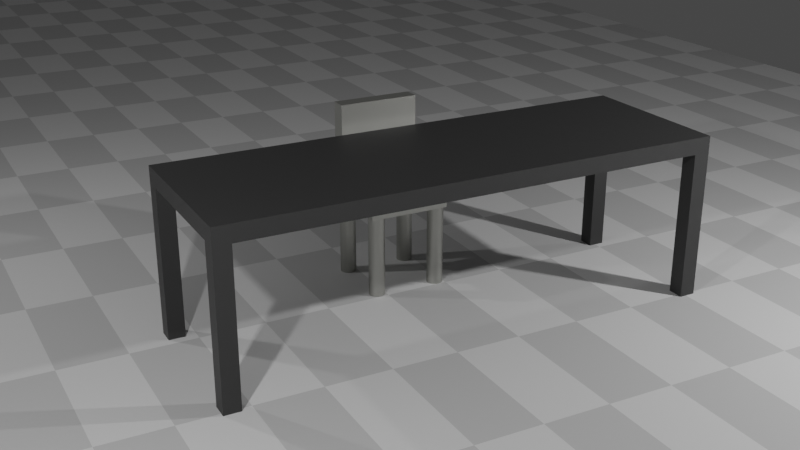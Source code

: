 # Source: Workstation.blend  (saved by Blender 2.81.16; exported with 4.5.12 LTS)
import bpy
from mathutils import Matrix  # noqa: F401  (used for matrix-valued properties, if any)

bpy.ops.wm.read_factory_settings(use_empty=True)
scene = bpy.context.scene
scene.name = 'Scene'

# ---- collections
col_scene = bpy.data.collections.new('Scene'); scene.collection.children.link(col_scene)
col_chair = bpy.data.collections.new('Chair'); scene.collection.children.link(col_chair)
col_table = bpy.data.collections.new('Table'); scene.collection.children.link(col_table)
col_lighting_rig = bpy.data.collections.new('Lighting Rig'); scene.collection.children.link(col_lighting_rig)

# ---- materials (node trees are filled in below, after node groups)
mat_ground = bpy.data.materials.new('Ground')
mat_ground.use_transparent_shadow = False
mat_chair = bpy.data.materials.new('Chair')
mat_chair.use_transparent_shadow = False
mat_chair.preview_render_type = 'CUBE'
mat_table = bpy.data.materials.new('Table')
mat_table.use_transparent_shadow = False

# ---- material node trees
mat_ground.use_nodes = True; mat_ground.node_tree.nodes.clear()
_N = mat_ground.node_tree.nodes; _L = mat_ground.node_tree.links
n0 = _N.new('ShaderNodeOutputMaterial'); n0.name = 'Material Output'; n0.location = (300, 300)
n1 = _N.new('ShaderNodeBsdfPrincipled'); n1.name = 'Principled BSDF'; n1.location = (10, 300)
n1.distribution = 'GGX'
n1.subsurface_method = 'BURLEY'
n1.inputs[3].default_value = 1.45
n1.inputs[27].default_value = (0.0, 0.0, 0.0, 1.0)
n1.inputs[28].default_value = 1.0
n2 = _N.new('ShaderNodeTexChecker'); n2.name = 'Checker Texture'; n2.location = (-180, 270)
n2.inputs[2].default_value = (0.6, 0.6, 0.6, 1.0)
n2.inputs[3].default_value = 30.0
_L.new(n1.outputs[0], n0.inputs[0])
_L.new(n2.outputs[0], n1.inputs[0])
n0.is_active_output = True
mat_chair.use_nodes = True; mat_chair.node_tree.nodes.clear()
_N = mat_chair.node_tree.nodes; _L = mat_chair.node_tree.links
n0 = _N.new('ShaderNodeOutputMaterial'); n0.name = 'Material Output'; n0.location = (300, 300)
n1 = _N.new('ShaderNodeBsdfPrincipled'); n1.name = 'Principled BSDF'; n1.location = (10, 300)
n1.distribution = 'GGX'
n1.subsurface_method = 'BURLEY'
n1.inputs[1].default_value = 1.0
n1.inputs[3].default_value = 1.45
n1.inputs[27].default_value = (0.0, 0.0, 0.0, 1.0)
n1.inputs[28].default_value = 1.0
n2 = _N.new('ShaderNodeRGB'); n2.name = 'RGB'; n2.location = (-190, 270)
n2.outputs[0].default_value = (0.4981, 0.5, 0.4674, 1.0)
_L.new(n1.outputs[0], n0.inputs[0])
_L.new(n2.outputs[0], n1.inputs[0])
n0.is_active_output = True
mat_table.use_nodes = True; mat_table.node_tree.nodes.clear()
_N = mat_table.node_tree.nodes; _L = mat_table.node_tree.links
n0 = _N.new('ShaderNodeOutputMaterial'); n0.name = 'Material Output'; n0.location = (300, 300)
n1 = _N.new('ShaderNodeBsdfPrincipled'); n1.name = 'Principled BSDF'; n1.location = (10, 300)
n1.distribution = 'GGX'
n1.subsurface_method = 'BURLEY'
n1.inputs[0].default_value = (0.03451, 0.03451, 0.03451, 1.0)
n1.inputs[3].default_value = 1.45
n1.inputs[27].default_value = (0.0, 0.0, 0.0, 1.0)
n1.inputs[28].default_value = 1.0
_L.new(n1.outputs[0], n0.inputs[0])
n0.is_active_output = True

# ---- world
world_world = bpy.data.worlds.new('World'); scene.world = world_world
world_world.use_nodes = True; world_world.node_tree.nodes.clear()
_N = world_world.node_tree.nodes; _L = world_world.node_tree.links
n0 = _N.new('ShaderNodeOutputWorld'); n0.name = 'World Output'; n0.location = (300, 300)
n1 = _N.new('ShaderNodeBackground'); n1.name = 'Background'; n1.location = (10, 300)
n1.inputs[0].default_value = (0.05088, 0.05088, 0.05088, 1.0)
_L.new(n1.outputs[0], n0.inputs[0])
n0.is_active_output = True
world_world.color = (0.05088, 0.05088, 0.05088)
world_world.use_sun_shadow = False
world_world.sun_shadow_jitter_overblur = 0.0

# ---- cameras
cam_camera = bpy.data.cameras.new('Camera')
cam_camera.clip_end = 100.0
cam_camera.ortho_scale = 7.314

# ---- lights
light_light_002 = bpy.data.lights.new('Light.002', 'POINT')
light_light_002.transmission_factor = 0.0
light_light_002.energy = 200.0
light_light_002.shadow_soft_size = 0.1
light_light_002.shadow_maximum_resolution = 0.006
light_light_002.use_absolute_resolution = True
light_light_001 = bpy.data.lights.new('Light.001', 'POINT')
light_light_001.transmission_factor = 0.0
light_light_001.energy = 600.0
light_light_001.shadow_soft_size = 0.1
light_light_001.shadow_maximum_resolution = 0.006
light_light_001.use_absolute_resolution = True
light_light = bpy.data.lights.new('Light', 'POINT')
light_light.transmission_factor = 0.0
light_light.energy = 1000.0
light_light.shadow_soft_size = 0.1
light_light.shadow_maximum_resolution = 0.006
light_light.use_absolute_resolution = True

# ---- meshes
me_plane = bpy.data.meshes.new('Plane')
me_plane.from_pydata([(-1.0, -1.0, 0.0), (1.0, -1.0, 0.0), (-1.0, 1.0, 0.0), (1.0, 1.0, 0.0)], [], [(0, 1, 3, 2)])
_uv = me_plane.uv_layers.new(name='UVMap')
_uv.uv.foreach_set('vector', [0.0, 0.0, 1.0, 0.0, 1.0, 1.0, 0.0, 1.0])
me_plane.materials.append(mat_ground)
me_plane.use_remesh_fix_poles = True
me_plane.use_remesh_preserve_attributes = False
me_plane.use_mirror_vertex_groups = False
me_plane.update()
me_cube_004 = bpy.data.meshes.new('Cube.004')
me_cube_004.from_pydata([(-1.0, -1.0, -1.0), (-1.0, -1.0, 1.0), (-1.0, 1.0, -1.0), (-1.0, 1.0, 1.0), (1.0, -1.0, -1.0), (1.0, -1.0, 1.0), (1.0, 1.0, -1.0), (1.0, 1.0, 1.0)], [], [(0, 1, 3, 2), (2, 3, 7, 6), (6, 7, 5, 4), (4, 5, 1, 0), (2, 6, 4, 0), (7, 3, 1, 5)])
_uv = me_cube_004.uv_layers.new(name='UVMap')
_uv.uv.foreach_set('vector', [0.375, 0.0, 0.625, 0.0, 0.625, 0.25, 0.375, 0.25, 0.375, 0.25, 0.625, 0.25, 0.625, 0.5, 0.375, 0.5, 0.375, 0.5, 0.625, 0.5, 0.625, 0.75, 0.375, 0.75, 0.375, 0.75, 0.625, 0.75, 0.625, 1.0, 0.375, 1.0, 0.125, 0.5, 0.375, 0.5, 0.375, 0.75, 0.125, 0.75, 0.625, 0.5, 0.875, 0.5, 0.875, 0.75, 0.625, 0.75])
me_cube_004.materials.append(mat_chair)
me_cube_004.use_remesh_fix_poles = True
me_cube_004.use_remesh_preserve_attributes = False
me_cube_004.use_mirror_vertex_groups = False
me_cube_004.update()
me_cube_005 = bpy.data.meshes.new('Cube.005')
me_cube_005.from_pydata([(-1.0, -1.0, -1.0), (-1.0, -1.0, 1.0), (-1.0, 1.0, -1.0), (-1.0, 1.0, 1.0), (1.0, -1.0, -1.0), (1.0, -1.0, 1.0), (1.0, 1.0, -1.0), (1.0, 1.0, 1.0)], [], [(0, 1, 3, 2), (2, 3, 7, 6), (6, 7, 5, 4), (4, 5, 1, 0), (2, 6, 4, 0), (7, 3, 1, 5)])
_uv = me_cube_005.uv_layers.new(name='UVMap')
_uv.uv.foreach_set('vector', [0.375, 0.0, 0.625, 0.0, 0.625, 0.25, 0.375, 0.25, 0.375, 0.25, 0.625, 0.25, 0.625, 0.5, 0.375, 0.5, 0.375, 0.5, 0.625, 0.5, 0.625, 0.75, 0.375, 0.75, 0.375, 0.75, 0.625, 0.75, 0.625, 1.0, 0.375, 1.0, 0.125, 0.5, 0.375, 0.5, 0.375, 0.75, 0.125, 0.75, 0.625, 0.5, 0.875, 0.5, 0.875, 0.75, 0.625, 0.75])
me_cube_005.materials.append(mat_chair)
me_cube_005.use_remesh_fix_poles = True
me_cube_005.use_remesh_preserve_attributes = False
me_cube_005.use_mirror_vertex_groups = False
me_cube_005.update()
me_cylinder = bpy.data.meshes.new('Cylinder')
me_cylinder.from_pydata([(0.0, 1.0, -1.0), (0.0, 1.0, 1.0), (0.1951, 0.9808, -1.0), (0.1951, 0.9808, 1.0), (0.3827, 0.9239, -1.0), (0.3827, 0.9239, 1.0), (0.5556, 0.8315, -1.0), (0.5556, 0.8315, 1.0), (0.7071, 0.7071, -1.0), (0.7071, 0.7071, 1.0), (0.8315, 0.5556, -1.0), (0.8315, 0.5556, 1.0), (0.9239, 0.3827, -1.0), (0.9239, 0.3827, 1.0), (0.9808, 0.1951, -1.0), (0.9808, 0.1951, 1.0), (1.0, 7.55e-08, -1.0), (1.0, 7.55e-08, 1.0), (0.9808, -0.1951, -1.0), (0.9808, -0.1951, 1.0), (0.9239, -0.3827, -1.0), (0.9239, -0.3827, 1.0), (0.8315, -0.5556, -1.0), (0.8315, -0.5556, 1.0), (0.7071, -0.7071, -1.0), (0.7071, -0.7071, 1.0), (0.5556, -0.8315, -1.0), (0.5556, -0.8315, 1.0), (0.3827, -0.9239, -1.0), (0.3827, -0.9239, 1.0), (0.1951, -0.9808, -1.0), (0.1951, -0.9808, 1.0), (-3.258e-07, -1.0, -1.0), (-3.258e-07, -1.0, 1.0), (-0.1951, -0.9808, -1.0), (-0.1951, -0.9808, 1.0), (-0.3827, -0.9239, -1.0), (-0.3827, -0.9239, 1.0), (-0.5556, -0.8315, -1.0), (-0.5556, -0.8315, 1.0), (-0.7071, -0.7071, -1.0), (-0.7071, -0.7071, 1.0), (-0.8315, -0.5556, -1.0), (-0.8315, -0.5556, 1.0), (-0.9239, -0.3827, -1.0), (-0.9239, -0.3827, 1.0), (-0.9808, -0.1951, -1.0), (-0.9808, -0.1951, 1.0), (-1.0, 9.656e-07, -1.0), (-1.0, 9.656e-07, 1.0), (-0.9808, 0.1951, -1.0), (-0.9808, 0.1951, 1.0), (-0.9239, 0.3827, -1.0), (-0.9239, 0.3827, 1.0), (-0.8315, 0.5556, -1.0), (-0.8315, 0.5556, 1.0), (-0.7071, 0.7071, -1.0), (-0.7071, 0.7071, 1.0), (-0.5556, 0.8315, -1.0), (-0.5556, 0.8315, 1.0), (-0.3827, 0.9239, -1.0), (-0.3827, 0.9239, 1.0), (-0.1951, 0.9808, -1.0), (-0.1951, 0.9808, 1.0)], [], [(0, 1, 3, 2), (2, 3, 5, 4), (4, 5, 7, 6), (6, 7, 9, 8), (8, 9, 11, 10), (10, 11, 13, 12), (12, 13, 15, 14), (14, 15, 17, 16), (16, 17, 19, 18), (18, 19, 21, 20), (20, 21, 23, 22), (22, 23, 25, 24), (24, 25, 27, 26), (26, 27, 29, 28), (28, 29, 31, 30), (30, 31, 33, 32), (32, 33, 35, 34), (34, 35, 37, 36), (36, 37, 39, 38), (38, 39, 41, 40), (40, 41, 43, 42), (42, 43, 45, 44), (44, 45, 47, 46), (46, 47, 49, 48), (48, 49, 51, 50), (50, 51, 53, 52), (52, 53, 55, 54), (54, 55, 57, 56), (56, 57, 59, 58), (58, 59, 61, 60), (3, 1, 63, 61, 59, 57, 55, 53, 51, 49, 47, 45, 43, 41, 39, 37, 35, 33, 31, 29, 27, 25, 23, 21, 19, 17, 15, 13, 11, 9, 7, 5), (60, 61, 63, 62), (62, 63, 1, 0), (0, 2, 4, 6, 8, 10, 12, 14, 16, 18, 20, 22, 24, 26, 28, 30, 32, 34, 36, 38, 40, 42, 44, 46, 48, 50, 52, 54, 56, 58, 60, 62)])
_uv = me_cylinder.uv_layers.new(name='UVMap')
_uv.uv.foreach_set('vector', [1.0, 0.5, 1.0, 1.0, 0.9688, 1.0, 0.9688, 0.5, 0.9688, 0.5, 0.9688, 1.0, 0.9375, 1.0, 0.9375, 0.5, 0.9375, 0.5, 0.9375, 1.0, 0.9062, 1.0, 0.9062, 0.5, 0.9062, 0.5, 0.9062, 1.0, 0.875, 1.0, 0.875, 0.5, 0.875, 0.5, 0.875, 1.0, 0.8438, 1.0, 0.8438, 0.5, 0.8438, 0.5, 0.8438, 1.0, 0.8125, 1.0, 0.8125, 0.5, 0.8125, 0.5, 0.8125, 1.0, 0.7812, 1.0, 0.7812, 0.5, 0.7812, 0.5, 0.7812, 1.0, 0.75, 1.0, 0.75, 0.5, 0.75, 0.5, 0.75, 1.0, 0.7188, 1.0, 0.7188, 0.5, 0.7188, 0.5, 0.7188, 1.0, 0.6875, 1.0, 0.6875, 0.5, 0.6875, 0.5, 0.6875, 1.0, 0.6562, 1.0, 0.6562, 0.5, 0.6562, 0.5, 0.6562, 1.0, 0.625, 1.0, 0.625, 0.5, 0.625, 0.5, 0.625, 1.0, 0.5938, 1.0, 0.5938, 0.5, 0.5938, 0.5, 0.5938, 1.0, 0.5625, 1.0, 0.5625, 0.5, 0.5625, 0.5, 0.5625, 1.0, 0.5312, 1.0, 0.5312, 0.5, 0.5312, 0.5, 0.5312, 1.0, 0.5, 1.0, 0.5, 0.5, 0.5, 0.5, 0.5, 1.0, 0.4688, 1.0, 0.4688, 0.5, 0.4688, 0.5, 0.4688, 1.0, 0.4375, 1.0, 0.4375, 0.5, 0.4375, 0.5, 0.4375, 1.0, 0.4062, 1.0, 0.4062, 0.5, 0.4062, 0.5, 0.4062, 1.0, 0.375, 1.0, 0.375, 0.5, 0.375, 0.5, 0.375, 1.0, 0.3438, 1.0, 0.3438, 0.5, 0.3438, 0.5, 0.3438, 1.0, 0.3125, 1.0, 0.3125, 0.5, 0.3125, 0.5, 0.3125, 1.0, 0.2812, 1.0, 0.2812, 0.5, 0.2812, 0.5, 0.2812, 1.0, 0.25, 1.0, 0.25, 0.5, 0.25, 0.5, 0.25, 1.0, 0.2188, 1.0, 0.2188, 0.5, 0.2188, 0.5, 0.2188, 1.0, 0.1875, 1.0, 0.1875, 0.5, 0.1875, 0.5, 0.1875, 1.0, 0.1562, 1.0, 0.1562, 0.5, 0.1562, 0.5, 0.1562, 1.0, 0.125, 1.0, 0.125, 0.5, 0.125, 0.5, 0.125, 1.0, 0.09375, 1.0, 0.09375, 0.5, 0.09375, 0.5, 0.09375, 1.0, 0.0625, 1.0, 0.0625, 0.5, 0.2968, 0.4854, 0.25, 0.49, 0.2032, 0.4854, 0.1582, 0.4717, 0.1167, 0.4496, 0.08029, 0.4197, 0.05045, 0.3833, 0.02827, 0.3418, 0.01461, 0.2968, 0.01, 0.25, 0.01461, 0.2032, 0.02827, 0.1582, 0.05045, 0.1167, 0.08029, 0.08029, 0.1167, 0.05045, 0.1582, 0.02827, 0.2032, 0.01461, 0.25, 0.01, 0.2968, 0.01461, 0.3418, 0.02827, 0.3833, 0.05045, 0.4197, 0.08029, 0.4496, 0.1167, 0.4717, 0.1582, 0.4854, 0.2032, 0.49, 0.25, 0.4854, 0.2968, 0.4717, 0.3418, 0.4496, 0.3833, 0.4197, 0.4197, 0.3833, 0.4496, 0.3418, 0.4717, 0.0625, 0.5, 0.0625, 1.0, 0.03125, 1.0, 0.03125, 0.5, 0.03125, 0.5, 0.03125, 1.0, 0.0, 1.0, 0.0, 0.5, 0.75, 0.49, 0.7968, 0.4854, 0.8418, 0.4717, 0.8833, 0.4496, 0.9197, 0.4197, 0.9496, 0.3833, 0.9717, 0.3418, 0.9854, 0.2968, 0.99, 0.25, 0.9854, 0.2032, 0.9717, 0.1582, 0.9496, 0.1167, 0.9197, 0.08029, 0.8833, 0.05045, 0.8418, 0.02827, 0.7968, 0.01461, 0.75, 0.01, 0.7032, 0.01461, 0.6582, 0.02827, 0.6167, 0.05045, 0.5803, 0.08029, 0.5504, 0.1167, 0.5283, 0.1582, 0.5146, 0.2032, 0.51, 0.25, 0.5146, 0.2968, 0.5283, 0.3418, 0.5504, 0.3833, 0.5803, 0.4197, 0.6167, 0.4496, 0.6582, 0.4717, 0.7032, 0.4854])
me_cylinder.materials.append(mat_chair)
me_cylinder.use_remesh_fix_poles = True
me_cylinder.use_remesh_preserve_attributes = False
me_cylinder.use_mirror_vertex_groups = False
me_cylinder.update()
me_cylinder_001 = bpy.data.meshes.new('Cylinder.001')
me_cylinder_001.from_pydata([(0.0, 1.0, -1.0), (0.0, 1.0, 1.0), (0.1951, 0.9808, -1.0), (0.1951, 0.9808, 1.0), (0.3827, 0.9239, -1.0), (0.3827, 0.9239, 1.0), (0.5556, 0.8315, -1.0), (0.5556, 0.8315, 1.0), (0.7071, 0.7071, -1.0), (0.7071, 0.7071, 1.0), (0.8315, 0.5556, -1.0), (0.8315, 0.5556, 1.0), (0.9239, 0.3827, -1.0), (0.9239, 0.3827, 1.0), (0.9808, 0.1951, -1.0), (0.9808, 0.1951, 1.0), (1.0, 7.55e-08, -1.0), (1.0, 7.55e-08, 1.0), (0.9808, -0.1951, -1.0), (0.9808, -0.1951, 1.0), (0.9239, -0.3827, -1.0), (0.9239, -0.3827, 1.0), (0.8315, -0.5556, -1.0), (0.8315, -0.5556, 1.0), (0.7071, -0.7071, -1.0), (0.7071, -0.7071, 1.0), (0.5556, -0.8315, -1.0), (0.5556, -0.8315, 1.0), (0.3827, -0.9239, -1.0), (0.3827, -0.9239, 1.0), (0.1951, -0.9808, -1.0), (0.1951, -0.9808, 1.0), (-3.258e-07, -1.0, -1.0), (-3.258e-07, -1.0, 1.0), (-0.1951, -0.9808, -1.0), (-0.1951, -0.9808, 1.0), (-0.3827, -0.9239, -1.0), (-0.3827, -0.9239, 1.0), (-0.5556, -0.8315, -1.0), (-0.5556, -0.8315, 1.0), (-0.7071, -0.7071, -1.0), (-0.7071, -0.7071, 1.0), (-0.8315, -0.5556, -1.0), (-0.8315, -0.5556, 1.0), (-0.9239, -0.3827, -1.0), (-0.9239, -0.3827, 1.0), (-0.9808, -0.1951, -1.0), (-0.9808, -0.1951, 1.0), (-1.0, 9.656e-07, -1.0), (-1.0, 9.656e-07, 1.0), (-0.9808, 0.1951, -1.0), (-0.9808, 0.1951, 1.0), (-0.9239, 0.3827, -1.0), (-0.9239, 0.3827, 1.0), (-0.8315, 0.5556, -1.0), (-0.8315, 0.5556, 1.0), (-0.7071, 0.7071, -1.0), (-0.7071, 0.7071, 1.0), (-0.5556, 0.8315, -1.0), (-0.5556, 0.8315, 1.0), (-0.3827, 0.9239, -1.0), (-0.3827, 0.9239, 1.0), (-0.1951, 0.9808, -1.0), (-0.1951, 0.9808, 1.0)], [], [(0, 1, 3, 2), (2, 3, 5, 4), (4, 5, 7, 6), (6, 7, 9, 8), (8, 9, 11, 10), (10, 11, 13, 12), (12, 13, 15, 14), (14, 15, 17, 16), (16, 17, 19, 18), (18, 19, 21, 20), (20, 21, 23, 22), (22, 23, 25, 24), (24, 25, 27, 26), (26, 27, 29, 28), (28, 29, 31, 30), (30, 31, 33, 32), (32, 33, 35, 34), (34, 35, 37, 36), (36, 37, 39, 38), (38, 39, 41, 40), (40, 41, 43, 42), (42, 43, 45, 44), (44, 45, 47, 46), (46, 47, 49, 48), (48, 49, 51, 50), (50, 51, 53, 52), (52, 53, 55, 54), (54, 55, 57, 56), (56, 57, 59, 58), (58, 59, 61, 60), (3, 1, 63, 61, 59, 57, 55, 53, 51, 49, 47, 45, 43, 41, 39, 37, 35, 33, 31, 29, 27, 25, 23, 21, 19, 17, 15, 13, 11, 9, 7, 5), (60, 61, 63, 62), (62, 63, 1, 0), (0, 2, 4, 6, 8, 10, 12, 14, 16, 18, 20, 22, 24, 26, 28, 30, 32, 34, 36, 38, 40, 42, 44, 46, 48, 50, 52, 54, 56, 58, 60, 62)])
_uv = me_cylinder_001.uv_layers.new(name='UVMap')
_uv.uv.foreach_set('vector', [1.0, 0.5, 1.0, 1.0, 0.9688, 1.0, 0.9688, 0.5, 0.9688, 0.5, 0.9688, 1.0, 0.9375, 1.0, 0.9375, 0.5, 0.9375, 0.5, 0.9375, 1.0, 0.9062, 1.0, 0.9062, 0.5, 0.9062, 0.5, 0.9062, 1.0, 0.875, 1.0, 0.875, 0.5, 0.875, 0.5, 0.875, 1.0, 0.8438, 1.0, 0.8438, 0.5, 0.8438, 0.5, 0.8438, 1.0, 0.8125, 1.0, 0.8125, 0.5, 0.8125, 0.5, 0.8125, 1.0, 0.7812, 1.0, 0.7812, 0.5, 0.7812, 0.5, 0.7812, 1.0, 0.75, 1.0, 0.75, 0.5, 0.75, 0.5, 0.75, 1.0, 0.7188, 1.0, 0.7188, 0.5, 0.7188, 0.5, 0.7188, 1.0, 0.6875, 1.0, 0.6875, 0.5, 0.6875, 0.5, 0.6875, 1.0, 0.6562, 1.0, 0.6562, 0.5, 0.6562, 0.5, 0.6562, 1.0, 0.625, 1.0, 0.625, 0.5, 0.625, 0.5, 0.625, 1.0, 0.5938, 1.0, 0.5938, 0.5, 0.5938, 0.5, 0.5938, 1.0, 0.5625, 1.0, 0.5625, 0.5, 0.5625, 0.5, 0.5625, 1.0, 0.5312, 1.0, 0.5312, 0.5, 0.5312, 0.5, 0.5312, 1.0, 0.5, 1.0, 0.5, 0.5, 0.5, 0.5, 0.5, 1.0, 0.4688, 1.0, 0.4688, 0.5, 0.4688, 0.5, 0.4688, 1.0, 0.4375, 1.0, 0.4375, 0.5, 0.4375, 0.5, 0.4375, 1.0, 0.4062, 1.0, 0.4062, 0.5, 0.4062, 0.5, 0.4062, 1.0, 0.375, 1.0, 0.375, 0.5, 0.375, 0.5, 0.375, 1.0, 0.3438, 1.0, 0.3438, 0.5, 0.3438, 0.5, 0.3438, 1.0, 0.3125, 1.0, 0.3125, 0.5, 0.3125, 0.5, 0.3125, 1.0, 0.2812, 1.0, 0.2812, 0.5, 0.2812, 0.5, 0.2812, 1.0, 0.25, 1.0, 0.25, 0.5, 0.25, 0.5, 0.25, 1.0, 0.2188, 1.0, 0.2188, 0.5, 0.2188, 0.5, 0.2188, 1.0, 0.1875, 1.0, 0.1875, 0.5, 0.1875, 0.5, 0.1875, 1.0, 0.1562, 1.0, 0.1562, 0.5, 0.1562, 0.5, 0.1562, 1.0, 0.125, 1.0, 0.125, 0.5, 0.125, 0.5, 0.125, 1.0, 0.09375, 1.0, 0.09375, 0.5, 0.09375, 0.5, 0.09375, 1.0, 0.0625, 1.0, 0.0625, 0.5, 0.2968, 0.4854, 0.25, 0.49, 0.2032, 0.4854, 0.1582, 0.4717, 0.1167, 0.4496, 0.08029, 0.4197, 0.05045, 0.3833, 0.02827, 0.3418, 0.01461, 0.2968, 0.01, 0.25, 0.01461, 0.2032, 0.02827, 0.1582, 0.05045, 0.1167, 0.08029, 0.08029, 0.1167, 0.05045, 0.1582, 0.02827, 0.2032, 0.01461, 0.25, 0.01, 0.2968, 0.01461, 0.3418, 0.02827, 0.3833, 0.05045, 0.4197, 0.08029, 0.4496, 0.1167, 0.4717, 0.1582, 0.4854, 0.2032, 0.49, 0.25, 0.4854, 0.2968, 0.4717, 0.3418, 0.4496, 0.3833, 0.4197, 0.4197, 0.3833, 0.4496, 0.3418, 0.4717, 0.0625, 0.5, 0.0625, 1.0, 0.03125, 1.0, 0.03125, 0.5, 0.03125, 0.5, 0.03125, 1.0, 0.0, 1.0, 0.0, 0.5, 0.75, 0.49, 0.7968, 0.4854, 0.8418, 0.4717, 0.8833, 0.4496, 0.9197, 0.4197, 0.9496, 0.3833, 0.9717, 0.3418, 0.9854, 0.2968, 0.99, 0.25, 0.9854, 0.2032, 0.9717, 0.1582, 0.9496, 0.1167, 0.9197, 0.08029, 0.8833, 0.05045, 0.8418, 0.02827, 0.7968, 0.01461, 0.75, 0.01, 0.7032, 0.01461, 0.6582, 0.02827, 0.6167, 0.05045, 0.5803, 0.08029, 0.5504, 0.1167, 0.5283, 0.1582, 0.5146, 0.2032, 0.51, 0.25, 0.5146, 0.2968, 0.5283, 0.3418, 0.5504, 0.3833, 0.5803, 0.4197, 0.6167, 0.4496, 0.6582, 0.4717, 0.7032, 0.4854])
me_cylinder_001.materials.append(mat_chair)
me_cylinder_001.use_remesh_fix_poles = True
me_cylinder_001.use_remesh_preserve_attributes = False
me_cylinder_001.use_mirror_vertex_groups = False
me_cylinder_001.update()
me_cylinder_002 = bpy.data.meshes.new('Cylinder.002')
me_cylinder_002.from_pydata([(0.0, 1.0, -1.0), (0.0, 1.0, 1.0), (0.1951, 0.9808, -1.0), (0.1951, 0.9808, 1.0), (0.3827, 0.9239, -1.0), (0.3827, 0.9239, 1.0), (0.5556, 0.8315, -1.0), (0.5556, 0.8315, 1.0), (0.7071, 0.7071, -1.0), (0.7071, 0.7071, 1.0), (0.8315, 0.5556, -1.0), (0.8315, 0.5556, 1.0), (0.9239, 0.3827, -1.0), (0.9239, 0.3827, 1.0), (0.9808, 0.1951, -1.0), (0.9808, 0.1951, 1.0), (1.0, 7.55e-08, -1.0), (1.0, 7.55e-08, 1.0), (0.9808, -0.1951, -1.0), (0.9808, -0.1951, 1.0), (0.9239, -0.3827, -1.0), (0.9239, -0.3827, 1.0), (0.8315, -0.5556, -1.0), (0.8315, -0.5556, 1.0), (0.7071, -0.7071, -1.0), (0.7071, -0.7071, 1.0), (0.5556, -0.8315, -1.0), (0.5556, -0.8315, 1.0), (0.3827, -0.9239, -1.0), (0.3827, -0.9239, 1.0), (0.1951, -0.9808, -1.0), (0.1951, -0.9808, 1.0), (-3.258e-07, -1.0, -1.0), (-3.258e-07, -1.0, 1.0), (-0.1951, -0.9808, -1.0), (-0.1951, -0.9808, 1.0), (-0.3827, -0.9239, -1.0), (-0.3827, -0.9239, 1.0), (-0.5556, -0.8315, -1.0), (-0.5556, -0.8315, 1.0), (-0.7071, -0.7071, -1.0), (-0.7071, -0.7071, 1.0), (-0.8315, -0.5556, -1.0), (-0.8315, -0.5556, 1.0), (-0.9239, -0.3827, -1.0), (-0.9239, -0.3827, 1.0), (-0.9808, -0.1951, -1.0), (-0.9808, -0.1951, 1.0), (-1.0, 9.656e-07, -1.0), (-1.0, 9.656e-07, 1.0), (-0.9808, 0.1951, -1.0), (-0.9808, 0.1951, 1.0), (-0.9239, 0.3827, -1.0), (-0.9239, 0.3827, 1.0), (-0.8315, 0.5556, -1.0), (-0.8315, 0.5556, 1.0), (-0.7071, 0.7071, -1.0), (-0.7071, 0.7071, 1.0), (-0.5556, 0.8315, -1.0), (-0.5556, 0.8315, 1.0), (-0.3827, 0.9239, -1.0), (-0.3827, 0.9239, 1.0), (-0.1951, 0.9808, -1.0), (-0.1951, 0.9808, 1.0)], [], [(0, 1, 3, 2), (2, 3, 5, 4), (4, 5, 7, 6), (6, 7, 9, 8), (8, 9, 11, 10), (10, 11, 13, 12), (12, 13, 15, 14), (14, 15, 17, 16), (16, 17, 19, 18), (18, 19, 21, 20), (20, 21, 23, 22), (22, 23, 25, 24), (24, 25, 27, 26), (26, 27, 29, 28), (28, 29, 31, 30), (30, 31, 33, 32), (32, 33, 35, 34), (34, 35, 37, 36), (36, 37, 39, 38), (38, 39, 41, 40), (40, 41, 43, 42), (42, 43, 45, 44), (44, 45, 47, 46), (46, 47, 49, 48), (48, 49, 51, 50), (50, 51, 53, 52), (52, 53, 55, 54), (54, 55, 57, 56), (56, 57, 59, 58), (58, 59, 61, 60), (3, 1, 63, 61, 59, 57, 55, 53, 51, 49, 47, 45, 43, 41, 39, 37, 35, 33, 31, 29, 27, 25, 23, 21, 19, 17, 15, 13, 11, 9, 7, 5), (60, 61, 63, 62), (62, 63, 1, 0), (0, 2, 4, 6, 8, 10, 12, 14, 16, 18, 20, 22, 24, 26, 28, 30, 32, 34, 36, 38, 40, 42, 44, 46, 48, 50, 52, 54, 56, 58, 60, 62)])
_uv = me_cylinder_002.uv_layers.new(name='UVMap')
_uv.uv.foreach_set('vector', [1.0, 0.5, 1.0, 1.0, 0.9688, 1.0, 0.9688, 0.5, 0.9688, 0.5, 0.9688, 1.0, 0.9375, 1.0, 0.9375, 0.5, 0.9375, 0.5, 0.9375, 1.0, 0.9062, 1.0, 0.9062, 0.5, 0.9062, 0.5, 0.9062, 1.0, 0.875, 1.0, 0.875, 0.5, 0.875, 0.5, 0.875, 1.0, 0.8438, 1.0, 0.8438, 0.5, 0.8438, 0.5, 0.8438, 1.0, 0.8125, 1.0, 0.8125, 0.5, 0.8125, 0.5, 0.8125, 1.0, 0.7812, 1.0, 0.7812, 0.5, 0.7812, 0.5, 0.7812, 1.0, 0.75, 1.0, 0.75, 0.5, 0.75, 0.5, 0.75, 1.0, 0.7188, 1.0, 0.7188, 0.5, 0.7188, 0.5, 0.7188, 1.0, 0.6875, 1.0, 0.6875, 0.5, 0.6875, 0.5, 0.6875, 1.0, 0.6562, 1.0, 0.6562, 0.5, 0.6562, 0.5, 0.6562, 1.0, 0.625, 1.0, 0.625, 0.5, 0.625, 0.5, 0.625, 1.0, 0.5938, 1.0, 0.5938, 0.5, 0.5938, 0.5, 0.5938, 1.0, 0.5625, 1.0, 0.5625, 0.5, 0.5625, 0.5, 0.5625, 1.0, 0.5312, 1.0, 0.5312, 0.5, 0.5312, 0.5, 0.5312, 1.0, 0.5, 1.0, 0.5, 0.5, 0.5, 0.5, 0.5, 1.0, 0.4688, 1.0, 0.4688, 0.5, 0.4688, 0.5, 0.4688, 1.0, 0.4375, 1.0, 0.4375, 0.5, 0.4375, 0.5, 0.4375, 1.0, 0.4062, 1.0, 0.4062, 0.5, 0.4062, 0.5, 0.4062, 1.0, 0.375, 1.0, 0.375, 0.5, 0.375, 0.5, 0.375, 1.0, 0.3438, 1.0, 0.3438, 0.5, 0.3438, 0.5, 0.3438, 1.0, 0.3125, 1.0, 0.3125, 0.5, 0.3125, 0.5, 0.3125, 1.0, 0.2812, 1.0, 0.2812, 0.5, 0.2812, 0.5, 0.2812, 1.0, 0.25, 1.0, 0.25, 0.5, 0.25, 0.5, 0.25, 1.0, 0.2188, 1.0, 0.2188, 0.5, 0.2188, 0.5, 0.2188, 1.0, 0.1875, 1.0, 0.1875, 0.5, 0.1875, 0.5, 0.1875, 1.0, 0.1562, 1.0, 0.1562, 0.5, 0.1562, 0.5, 0.1562, 1.0, 0.125, 1.0, 0.125, 0.5, 0.125, 0.5, 0.125, 1.0, 0.09375, 1.0, 0.09375, 0.5, 0.09375, 0.5, 0.09375, 1.0, 0.0625, 1.0, 0.0625, 0.5, 0.2968, 0.4854, 0.25, 0.49, 0.2032, 0.4854, 0.1582, 0.4717, 0.1167, 0.4496, 0.08029, 0.4197, 0.05045, 0.3833, 0.02827, 0.3418, 0.01461, 0.2968, 0.01, 0.25, 0.01461, 0.2032, 0.02827, 0.1582, 0.05045, 0.1167, 0.08029, 0.08029, 0.1167, 0.05045, 0.1582, 0.02827, 0.2032, 0.01461, 0.25, 0.01, 0.2968, 0.01461, 0.3418, 0.02827, 0.3833, 0.05045, 0.4197, 0.08029, 0.4496, 0.1167, 0.4717, 0.1582, 0.4854, 0.2032, 0.49, 0.25, 0.4854, 0.2968, 0.4717, 0.3418, 0.4496, 0.3833, 0.4197, 0.4197, 0.3833, 0.4496, 0.3418, 0.4717, 0.0625, 0.5, 0.0625, 1.0, 0.03125, 1.0, 0.03125, 0.5, 0.03125, 0.5, 0.03125, 1.0, 0.0, 1.0, 0.0, 0.5, 0.75, 0.49, 0.7968, 0.4854, 0.8418, 0.4717, 0.8833, 0.4496, 0.9197, 0.4197, 0.9496, 0.3833, 0.9717, 0.3418, 0.9854, 0.2968, 0.99, 0.25, 0.9854, 0.2032, 0.9717, 0.1582, 0.9496, 0.1167, 0.9197, 0.08029, 0.8833, 0.05045, 0.8418, 0.02827, 0.7968, 0.01461, 0.75, 0.01, 0.7032, 0.01461, 0.6582, 0.02827, 0.6167, 0.05045, 0.5803, 0.08029, 0.5504, 0.1167, 0.5283, 0.1582, 0.5146, 0.2032, 0.51, 0.25, 0.5146, 0.2968, 0.5283, 0.3418, 0.5504, 0.3833, 0.5803, 0.4197, 0.6167, 0.4496, 0.6582, 0.4717, 0.7032, 0.4854])
me_cylinder_002.materials.append(mat_chair)
me_cylinder_002.use_remesh_fix_poles = True
me_cylinder_002.use_remesh_preserve_attributes = False
me_cylinder_002.use_mirror_vertex_groups = False
me_cylinder_002.update()
me_cylinder_003 = bpy.data.meshes.new('Cylinder.003')
me_cylinder_003.from_pydata([(0.0, 1.0, -1.0), (0.0, 1.0, 1.0), (0.1951, 0.9808, -1.0), (0.1951, 0.9808, 1.0), (0.3827, 0.9239, -1.0), (0.3827, 0.9239, 1.0), (0.5556, 0.8315, -1.0), (0.5556, 0.8315, 1.0), (0.7071, 0.7071, -1.0), (0.7071, 0.7071, 1.0), (0.8315, 0.5556, -1.0), (0.8315, 0.5556, 1.0), (0.9239, 0.3827, -1.0), (0.9239, 0.3827, 1.0), (0.9808, 0.1951, -1.0), (0.9808, 0.1951, 1.0), (1.0, 7.55e-08, -1.0), (1.0, 7.55e-08, 1.0), (0.9808, -0.1951, -1.0), (0.9808, -0.1951, 1.0), (0.9239, -0.3827, -1.0), (0.9239, -0.3827, 1.0), (0.8315, -0.5556, -1.0), (0.8315, -0.5556, 1.0), (0.7071, -0.7071, -1.0), (0.7071, -0.7071, 1.0), (0.5556, -0.8315, -1.0), (0.5556, -0.8315, 1.0), (0.3827, -0.9239, -1.0), (0.3827, -0.9239, 1.0), (0.1951, -0.9808, -1.0), (0.1951, -0.9808, 1.0), (-3.258e-07, -1.0, -1.0), (-3.258e-07, -1.0, 1.0), (-0.1951, -0.9808, -1.0), (-0.1951, -0.9808, 1.0), (-0.3827, -0.9239, -1.0), (-0.3827, -0.9239, 1.0), (-0.5556, -0.8315, -1.0), (-0.5556, -0.8315, 1.0), (-0.7071, -0.7071, -1.0), (-0.7071, -0.7071, 1.0), (-0.8315, -0.5556, -1.0), (-0.8315, -0.5556, 1.0), (-0.9239, -0.3827, -1.0), (-0.9239, -0.3827, 1.0), (-0.9808, -0.1951, -1.0), (-0.9808, -0.1951, 1.0), (-1.0, 9.656e-07, -1.0), (-1.0, 9.656e-07, 1.0), (-0.9808, 0.1951, -1.0), (-0.9808, 0.1951, 1.0), (-0.9239, 0.3827, -1.0), (-0.9239, 0.3827, 1.0), (-0.8315, 0.5556, -1.0), (-0.8315, 0.5556, 1.0), (-0.7071, 0.7071, -1.0), (-0.7071, 0.7071, 1.0), (-0.5556, 0.8315, -1.0), (-0.5556, 0.8315, 1.0), (-0.3827, 0.9239, -1.0), (-0.3827, 0.9239, 1.0), (-0.1951, 0.9808, -1.0), (-0.1951, 0.9808, 1.0)], [], [(0, 1, 3, 2), (2, 3, 5, 4), (4, 5, 7, 6), (6, 7, 9, 8), (8, 9, 11, 10), (10, 11, 13, 12), (12, 13, 15, 14), (14, 15, 17, 16), (16, 17, 19, 18), (18, 19, 21, 20), (20, 21, 23, 22), (22, 23, 25, 24), (24, 25, 27, 26), (26, 27, 29, 28), (28, 29, 31, 30), (30, 31, 33, 32), (32, 33, 35, 34), (34, 35, 37, 36), (36, 37, 39, 38), (38, 39, 41, 40), (40, 41, 43, 42), (42, 43, 45, 44), (44, 45, 47, 46), (46, 47, 49, 48), (48, 49, 51, 50), (50, 51, 53, 52), (52, 53, 55, 54), (54, 55, 57, 56), (56, 57, 59, 58), (58, 59, 61, 60), (3, 1, 63, 61, 59, 57, 55, 53, 51, 49, 47, 45, 43, 41, 39, 37, 35, 33, 31, 29, 27, 25, 23, 21, 19, 17, 15, 13, 11, 9, 7, 5), (60, 61, 63, 62), (62, 63, 1, 0), (0, 2, 4, 6, 8, 10, 12, 14, 16, 18, 20, 22, 24, 26, 28, 30, 32, 34, 36, 38, 40, 42, 44, 46, 48, 50, 52, 54, 56, 58, 60, 62)])
_uv = me_cylinder_003.uv_layers.new(name='UVMap')
_uv.uv.foreach_set('vector', [1.0, 0.5, 1.0, 1.0, 0.9688, 1.0, 0.9688, 0.5, 0.9688, 0.5, 0.9688, 1.0, 0.9375, 1.0, 0.9375, 0.5, 0.9375, 0.5, 0.9375, 1.0, 0.9062, 1.0, 0.9062, 0.5, 0.9062, 0.5, 0.9062, 1.0, 0.875, 1.0, 0.875, 0.5, 0.875, 0.5, 0.875, 1.0, 0.8438, 1.0, 0.8438, 0.5, 0.8438, 0.5, 0.8438, 1.0, 0.8125, 1.0, 0.8125, 0.5, 0.8125, 0.5, 0.8125, 1.0, 0.7812, 1.0, 0.7812, 0.5, 0.7812, 0.5, 0.7812, 1.0, 0.75, 1.0, 0.75, 0.5, 0.75, 0.5, 0.75, 1.0, 0.7188, 1.0, 0.7188, 0.5, 0.7188, 0.5, 0.7188, 1.0, 0.6875, 1.0, 0.6875, 0.5, 0.6875, 0.5, 0.6875, 1.0, 0.6562, 1.0, 0.6562, 0.5, 0.6562, 0.5, 0.6562, 1.0, 0.625, 1.0, 0.625, 0.5, 0.625, 0.5, 0.625, 1.0, 0.5938, 1.0, 0.5938, 0.5, 0.5938, 0.5, 0.5938, 1.0, 0.5625, 1.0, 0.5625, 0.5, 0.5625, 0.5, 0.5625, 1.0, 0.5312, 1.0, 0.5312, 0.5, 0.5312, 0.5, 0.5312, 1.0, 0.5, 1.0, 0.5, 0.5, 0.5, 0.5, 0.5, 1.0, 0.4688, 1.0, 0.4688, 0.5, 0.4688, 0.5, 0.4688, 1.0, 0.4375, 1.0, 0.4375, 0.5, 0.4375, 0.5, 0.4375, 1.0, 0.4062, 1.0, 0.4062, 0.5, 0.4062, 0.5, 0.4062, 1.0, 0.375, 1.0, 0.375, 0.5, 0.375, 0.5, 0.375, 1.0, 0.3438, 1.0, 0.3438, 0.5, 0.3438, 0.5, 0.3438, 1.0, 0.3125, 1.0, 0.3125, 0.5, 0.3125, 0.5, 0.3125, 1.0, 0.2812, 1.0, 0.2812, 0.5, 0.2812, 0.5, 0.2812, 1.0, 0.25, 1.0, 0.25, 0.5, 0.25, 0.5, 0.25, 1.0, 0.2188, 1.0, 0.2188, 0.5, 0.2188, 0.5, 0.2188, 1.0, 0.1875, 1.0, 0.1875, 0.5, 0.1875, 0.5, 0.1875, 1.0, 0.1562, 1.0, 0.1562, 0.5, 0.1562, 0.5, 0.1562, 1.0, 0.125, 1.0, 0.125, 0.5, 0.125, 0.5, 0.125, 1.0, 0.09375, 1.0, 0.09375, 0.5, 0.09375, 0.5, 0.09375, 1.0, 0.0625, 1.0, 0.0625, 0.5, 0.2968, 0.4854, 0.25, 0.49, 0.2032, 0.4854, 0.1582, 0.4717, 0.1167, 0.4496, 0.08029, 0.4197, 0.05045, 0.3833, 0.02827, 0.3418, 0.01461, 0.2968, 0.01, 0.25, 0.01461, 0.2032, 0.02827, 0.1582, 0.05045, 0.1167, 0.08029, 0.08029, 0.1167, 0.05045, 0.1582, 0.02827, 0.2032, 0.01461, 0.25, 0.01, 0.2968, 0.01461, 0.3418, 0.02827, 0.3833, 0.05045, 0.4197, 0.08029, 0.4496, 0.1167, 0.4717, 0.1582, 0.4854, 0.2032, 0.49, 0.25, 0.4854, 0.2968, 0.4717, 0.3418, 0.4496, 0.3833, 0.4197, 0.4197, 0.3833, 0.4496, 0.3418, 0.4717, 0.0625, 0.5, 0.0625, 1.0, 0.03125, 1.0, 0.03125, 0.5, 0.03125, 0.5, 0.03125, 1.0, 0.0, 1.0, 0.0, 0.5, 0.75, 0.49, 0.7968, 0.4854, 0.8418, 0.4717, 0.8833, 0.4496, 0.9197, 0.4197, 0.9496, 0.3833, 0.9717, 0.3418, 0.9854, 0.2968, 0.99, 0.25, 0.9854, 0.2032, 0.9717, 0.1582, 0.9496, 0.1167, 0.9197, 0.08029, 0.8833, 0.05045, 0.8418, 0.02827, 0.7968, 0.01461, 0.75, 0.01, 0.7032, 0.01461, 0.6582, 0.02827, 0.6167, 0.05045, 0.5803, 0.08029, 0.5504, 0.1167, 0.5283, 0.1582, 0.5146, 0.2032, 0.51, 0.25, 0.5146, 0.2968, 0.5283, 0.3418, 0.5504, 0.3833, 0.5803, 0.4197, 0.6167, 0.4496, 0.6582, 0.4717, 0.7032, 0.4854])
me_cylinder_003.materials.append(mat_chair)
me_cylinder_003.use_remesh_fix_poles = True
me_cylinder_003.use_remesh_preserve_attributes = False
me_cylinder_003.use_mirror_vertex_groups = False
me_cylinder_003.update()
me_cube_009 = bpy.data.meshes.new('Cube.009')
me_cube_009.from_pydata([(1.0, 1.0, 1.0), (1.0, 1.0, -1.0), (1.0, -1.0, 1.0), (1.0, -1.0, -1.0), (-1.0, 1.0, 1.0), (-1.0, 1.0, -1.0), (-1.0, -1.0, 1.0), (-1.0, -1.0, -1.0)], [], [(0, 4, 6, 2), (3, 2, 6, 7), (7, 6, 4, 5), (5, 1, 3, 7), (1, 0, 2, 3), (5, 4, 0, 1)])
_uv = me_cube_009.uv_layers.new(name='UVMap')
_uv.uv.foreach_set('vector', [0.625, 0.5, 0.875, 0.5, 0.875, 0.75, 0.625, 0.75, 0.375, 0.75, 0.625, 0.75, 0.625, 1.0, 0.375, 1.0, 0.375, 0.0, 0.625, 0.0, 0.625, 0.25, 0.375, 0.25, 0.125, 0.5, 0.375, 0.5, 0.375, 0.75, 0.125, 0.75, 0.375, 0.5, 0.625, 0.5, 0.625, 0.75, 0.375, 0.75, 0.375, 0.25, 0.625, 0.25, 0.625, 0.5, 0.375, 0.5])
me_cube_009.materials.append(mat_table)
me_cube_009.use_remesh_preserve_volume = False
me_cube_009.use_remesh_preserve_attributes = False
me_cube_009.use_mirror_vertex_groups = False
me_cube_009.update()
me_cube_008 = bpy.data.meshes.new('Cube.008')
me_cube_008.from_pydata([(1.0, 1.0, 1.0), (1.0, 1.0, -1.0), (1.0, -1.0, 1.0), (1.0, -1.0, -1.0), (-1.0, 1.0, 1.0), (-1.0, 1.0, -1.0), (-1.0, -1.0, 1.0), (-1.0, -1.0, -1.0)], [], [(0, 4, 6, 2), (3, 2, 6, 7), (7, 6, 4, 5), (5, 1, 3, 7), (1, 0, 2, 3), (5, 4, 0, 1)])
_uv = me_cube_008.uv_layers.new(name='UVMap')
_uv.uv.foreach_set('vector', [0.625, 0.5, 0.875, 0.5, 0.875, 0.75, 0.625, 0.75, 0.375, 0.75, 0.625, 0.75, 0.625, 1.0, 0.375, 1.0, 0.375, 0.0, 0.625, 0.0, 0.625, 0.25, 0.375, 0.25, 0.125, 0.5, 0.375, 0.5, 0.375, 0.75, 0.125, 0.75, 0.375, 0.5, 0.625, 0.5, 0.625, 0.75, 0.375, 0.75, 0.375, 0.25, 0.625, 0.25, 0.625, 0.5, 0.375, 0.5])
me_cube_008.materials.append(mat_table)
me_cube_008.use_remesh_preserve_volume = False
me_cube_008.use_remesh_preserve_attributes = False
me_cube_008.use_mirror_vertex_groups = False
me_cube_008.update()
me_cube_007 = bpy.data.meshes.new('Cube.007')
me_cube_007.from_pydata([(1.0, 1.0, 1.0), (1.0, 1.0, -1.0), (1.0, -1.0, 1.0), (1.0, -1.0, -1.0), (-1.0, 1.0, 1.0), (-1.0, 1.0, -1.0), (-1.0, -1.0, 1.0), (-1.0, -1.0, -1.0)], [], [(0, 4, 6, 2), (3, 2, 6, 7), (7, 6, 4, 5), (5, 1, 3, 7), (1, 0, 2, 3), (5, 4, 0, 1)])
_uv = me_cube_007.uv_layers.new(name='UVMap')
_uv.uv.foreach_set('vector', [0.625, 0.5, 0.875, 0.5, 0.875, 0.75, 0.625, 0.75, 0.375, 0.75, 0.625, 0.75, 0.625, 1.0, 0.375, 1.0, 0.375, 0.0, 0.625, 0.0, 0.625, 0.25, 0.375, 0.25, 0.125, 0.5, 0.375, 0.5, 0.375, 0.75, 0.125, 0.75, 0.375, 0.5, 0.625, 0.5, 0.625, 0.75, 0.375, 0.75, 0.375, 0.25, 0.625, 0.25, 0.625, 0.5, 0.375, 0.5])
me_cube_007.materials.append(mat_table)
me_cube_007.use_remesh_preserve_volume = False
me_cube_007.use_remesh_preserve_attributes = False
me_cube_007.use_mirror_vertex_groups = False
me_cube_007.update()
me_cube_006 = bpy.data.meshes.new('Cube.006')
me_cube_006.from_pydata([(1.0, 1.0, 1.0), (1.0, 1.0, -1.0), (1.0, -1.0, 1.0), (1.0, -1.0, -1.0), (-1.0, 1.0, 1.0), (-1.0, 1.0, -1.0), (-1.0, -1.0, 1.0), (-1.0, -1.0, -1.0)], [], [(0, 4, 6, 2), (3, 2, 6, 7), (7, 6, 4, 5), (5, 1, 3, 7), (1, 0, 2, 3), (5, 4, 0, 1)])
_uv = me_cube_006.uv_layers.new(name='UVMap')
_uv.uv.foreach_set('vector', [0.625, 0.5, 0.875, 0.5, 0.875, 0.75, 0.625, 0.75, 0.375, 0.75, 0.625, 0.75, 0.625, 1.0, 0.375, 1.0, 0.375, 0.0, 0.625, 0.0, 0.625, 0.25, 0.375, 0.25, 0.125, 0.5, 0.375, 0.5, 0.375, 0.75, 0.125, 0.75, 0.375, 0.5, 0.625, 0.5, 0.625, 0.75, 0.375, 0.75, 0.375, 0.25, 0.625, 0.25, 0.625, 0.5, 0.375, 0.5])
me_cube_006.materials.append(mat_table)
me_cube_006.use_remesh_preserve_volume = False
me_cube_006.use_remesh_preserve_attributes = False
me_cube_006.use_mirror_vertex_groups = False
me_cube_006.update()
me_cube_010 = bpy.data.meshes.new('Cube.010')
me_cube_010.from_pydata([(-1.0, -1.0, -1.0), (-1.0, -1.0, 1.0), (-1.0, 1.0, -1.0), (-1.0, 1.0, 1.0), (1.0, -1.0, -1.0), (1.0, -1.0, 1.0), (1.0, 1.0, -1.0), (1.0, 1.0, 1.0)], [], [(0, 1, 3, 2), (2, 3, 7, 6), (6, 7, 5, 4), (4, 5, 1, 0), (2, 6, 4, 0), (7, 3, 1, 5)])
_uv = me_cube_010.uv_layers.new(name='UVMap')
_uv.uv.foreach_set('vector', [0.375, 0.0, 0.625, 0.0, 0.625, 0.25, 0.375, 0.25, 0.375, 0.25, 0.625, 0.25, 0.625, 0.5, 0.375, 0.5, 0.375, 0.5, 0.625, 0.5, 0.625, 0.75, 0.375, 0.75, 0.375, 0.75, 0.625, 0.75, 0.625, 1.0, 0.375, 1.0, 0.125, 0.5, 0.375, 0.5, 0.375, 0.75, 0.125, 0.75, 0.625, 0.5, 0.875, 0.5, 0.875, 0.75, 0.625, 0.75])
me_cube_010.materials.append(mat_table)
me_cube_010.use_remesh_fix_poles = True
me_cube_010.use_remesh_preserve_attributes = False
me_cube_010.use_mirror_vertex_groups = False
me_cube_010.update()

# ---- objects
ob_plane = bpy.data.objects.new('Plane', me_plane)
ob_seat = bpy.data.objects.new('Seat', me_cube_004)
ob_seat_back = bpy.data.objects.new('Seat Back', me_cube_005)
ob_chair_leg_1 = bpy.data.objects.new('Chair Leg 1', me_cylinder)
ob_chair_leg_2 = bpy.data.objects.new('Chair Leg 2', me_cylinder_001)
ob_chair_leg_3 = bpy.data.objects.new('Chair Leg 3', me_cylinder_002)
ob_chair_leg_4 = bpy.data.objects.new('Chair Leg 4', me_cylinder_003)
ob_table_leg_4 = bpy.data.objects.new('Table Leg 4', me_cube_009)
ob_table_leg_3 = bpy.data.objects.new('Table Leg 3', me_cube_008)
ob_table_leg_2 = bpy.data.objects.new('Table Leg 2', me_cube_007)
ob_table_leg_1 = bpy.data.objects.new('Table Leg 1', me_cube_006)
ob_top = bpy.data.objects.new('Top', me_cube_010)
ob_light_back = bpy.data.objects.new('Light Back', light_light_002)
ob_light_fill = bpy.data.objects.new('Light Fill', light_light_001)
ob_light_key = bpy.data.objects.new('Light Key', light_light)
ob_camera = bpy.data.objects.new('Camera', cam_camera)

# ---- transforms, parenting, visibility, modifiers, constraints
ob_plane.location = (0.0, 1.0, 0.0)
ob_plane.scale = (11.91, 24.66, 1.0)
ob_plane.lineart.crease_threshold = 0.0
ob_seat.location = (0.5, 0.5, 1.1)
ob_seat.scale = (0.5, 0.5, 0.1)
ob_seat.lineart.crease_threshold = 0.0
ob_seat_back.location = (0.5, 0.1, 1.7)
ob_seat_back.rotation_euler = (1.571, 1.428e-17, 4.598e-19)
ob_seat_back.scale = (0.5, 0.5, 0.1)
ob_seat_back.lineart.crease_threshold = 0.0
ob_chair_leg_1.location = (0.9, 0.1, 0.5)
ob_chair_leg_1.scale = (0.1, 0.1, 0.5)
ob_chair_leg_1.lineart.crease_threshold = 0.0
ob_chair_leg_2.location = (0.1, 0.1, 0.5)
ob_chair_leg_2.scale = (0.1, 0.1, 0.5)
ob_chair_leg_2.lineart.crease_threshold = 0.0
ob_chair_leg_3.location = (0.9, 0.9, 0.5)
ob_chair_leg_3.scale = (0.1, 0.1, 0.5)
ob_chair_leg_3.lineart.crease_threshold = 0.0
ob_chair_leg_4.location = (0.1, 0.9, 0.5)
ob_chair_leg_4.scale = (0.1, 0.1, 0.5)
ob_chair_leg_4.lineart.crease_threshold = 0.0
ob_table_leg_4.location = (3.4, 2.6, 0.9)
ob_table_leg_4.scale = (0.1, 0.1, 0.9)
ob_table_leg_4.lock_rotations_4d = False
ob_table_leg_4.empty_display_type = 'ARROWS'
ob_table_leg_4.lineart.crease_threshold = 0.0
ob_table_leg_3.location = (3.4, 0.8, 0.9)
ob_table_leg_3.scale = (0.1, 0.1, 0.9)
ob_table_leg_3.lock_rotations_4d = False
ob_table_leg_3.empty_display_type = 'ARROWS'
ob_table_leg_3.lineart.crease_threshold = 0.0
ob_table_leg_2.location = (-2.4, 2.6, 0.9)
ob_table_leg_2.scale = (0.1, 0.1, 0.9)
ob_table_leg_2.lock_rotations_4d = False
ob_table_leg_2.empty_display_type = 'ARROWS'
ob_table_leg_2.lineart.crease_threshold = 0.0
ob_table_leg_1.location = (-2.4, 0.8, 0.9)
ob_table_leg_1.scale = (0.1, 0.1, 0.9)
ob_table_leg_1.lock_rotations_4d = False
ob_table_leg_1.empty_display_type = 'ARROWS'
ob_table_leg_1.lineart.crease_threshold = 0.0
ob_top.location = (0.5, 1.7, 1.9)
ob_top.scale = (3.0, 1.0, 0.1)
ob_top.lineart.crease_threshold = 0.0
ob_light_back.parent = ob_camera
ob_light_back.matrix_parent_inverse = Matrix(((-1.264, 0.6684, 5.042e-05, 0.1417), (-0.2492, -0.4715, 1.327, -0.5356), (0.6202, 1.173, 0.5334, -20.94), (-0.0, 0.0, -0.0, 1.0)))
ob_light_back.location = (6.0, -2.0, 5.0)
ob_light_back.rotation_euler = (0.6503, 0.05522, 1.866)
ob_light_back.scale = (1.267e+04, 1.267e+04, 1.267e+04)
ob_light_back.lock_rotations_4d = False
ob_light_back.empty_display_type = 'ARROWS'
ob_light_back.color = (0.0, 0.0, 0.0, 0.0)
ob_light_back.lineart.crease_threshold = 0.0
ob_light_fill.parent = ob_camera
ob_light_fill.matrix_parent_inverse = Matrix(((-1.264, 0.6684, 5.042e-05, 0.1417), (-0.2492, -0.4715, 1.327, -0.5356), (0.6202, 1.173, 0.5334, -20.94), (-0.0, 0.0, -0.0, 1.0)))
ob_light_fill.location = (6.0, 6.0, 5.0)
ob_light_fill.rotation_euler = (0.6503, 0.05522, 1.866)
ob_light_fill.scale = (1.267e+04, 1.267e+04, 1.267e+04)
ob_light_fill.lock_rotations_4d = False
ob_light_fill.empty_display_type = 'ARROWS'
ob_light_fill.color = (0.0, 0.0, 0.0, 0.0)
ob_light_fill.lineart.crease_threshold = 0.0
ob_light_key.parent = ob_camera
ob_light_key.matrix_parent_inverse = Matrix(((-1.264, 0.6684, 5.042e-05, 0.1417), (-0.2492, -0.4715, 1.327, -0.5356), (0.6202, 1.173, 0.5334, -20.94), (-0.0, 0.0, -0.0, 1.0)))
ob_light_key.location = (-5.0, 6.0, 5.0)
ob_light_key.rotation_euler = (0.6503, 0.05522, 1.866)
ob_light_key.scale = (1.267e+04, 1.267e+04, 1.267e+04)
ob_light_key.lock_rotations_4d = False
ob_light_key.empty_display_type = 'ARROWS'
ob_light_key.color = (0.0, 0.0, 0.0, 0.0)
ob_light_key.lineart.crease_threshold = 0.0
ob_camera.location = (6.371, 11.84, 5.807)
ob_camera.rotation_euler = (1.189, -3.525e-05, 2.655)
ob_camera.scale = (0.6992, 0.6992, 0.6992)
ob_camera.lock_rotations_4d = False
ob_camera.empty_display_type = 'ARROWS'
ob_camera.color = (0.0, 0.0, 0.0, 0.0)
ob_camera.display_type = 'WIRE'
ob_camera.lineart.crease_threshold = 0.0

# ---- collection membership
col_scene.objects.link(ob_plane)
col_chair.objects.link(ob_seat)
col_chair.objects.link(ob_seat_back)
col_chair.objects.link(ob_chair_leg_1)
col_chair.objects.link(ob_chair_leg_2)
col_chair.objects.link(ob_chair_leg_3)
col_chair.objects.link(ob_chair_leg_4)
col_table.objects.link(ob_table_leg_4)
col_table.objects.link(ob_table_leg_3)
col_table.objects.link(ob_table_leg_2)
col_table.objects.link(ob_table_leg_1)
col_table.objects.link(ob_top)
col_lighting_rig.objects.link(ob_light_back)
col_lighting_rig.objects.link(ob_light_fill)
col_lighting_rig.objects.link(ob_light_key)
col_lighting_rig.objects.link(ob_camera)

# ---- scene / render settings (as saved in the file)
scene.camera = ob_camera
scene.frame_start = 1; scene.frame_end = 250; scene.frame_set(1)
scene.render.engine = 'BLENDER_EEVEE_NEXT'
scene.cycles.use_denoising = False
scene.cycles.samples = 128
scene.cycles.sampling_pattern = 'TABULATED_SOBOL'
scene.cycles.use_adaptive_sampling = False
scene.cycles.use_light_tree = False
scene.view_settings.view_transform = 'Filmic'
bpy.context.view_layer.update()
